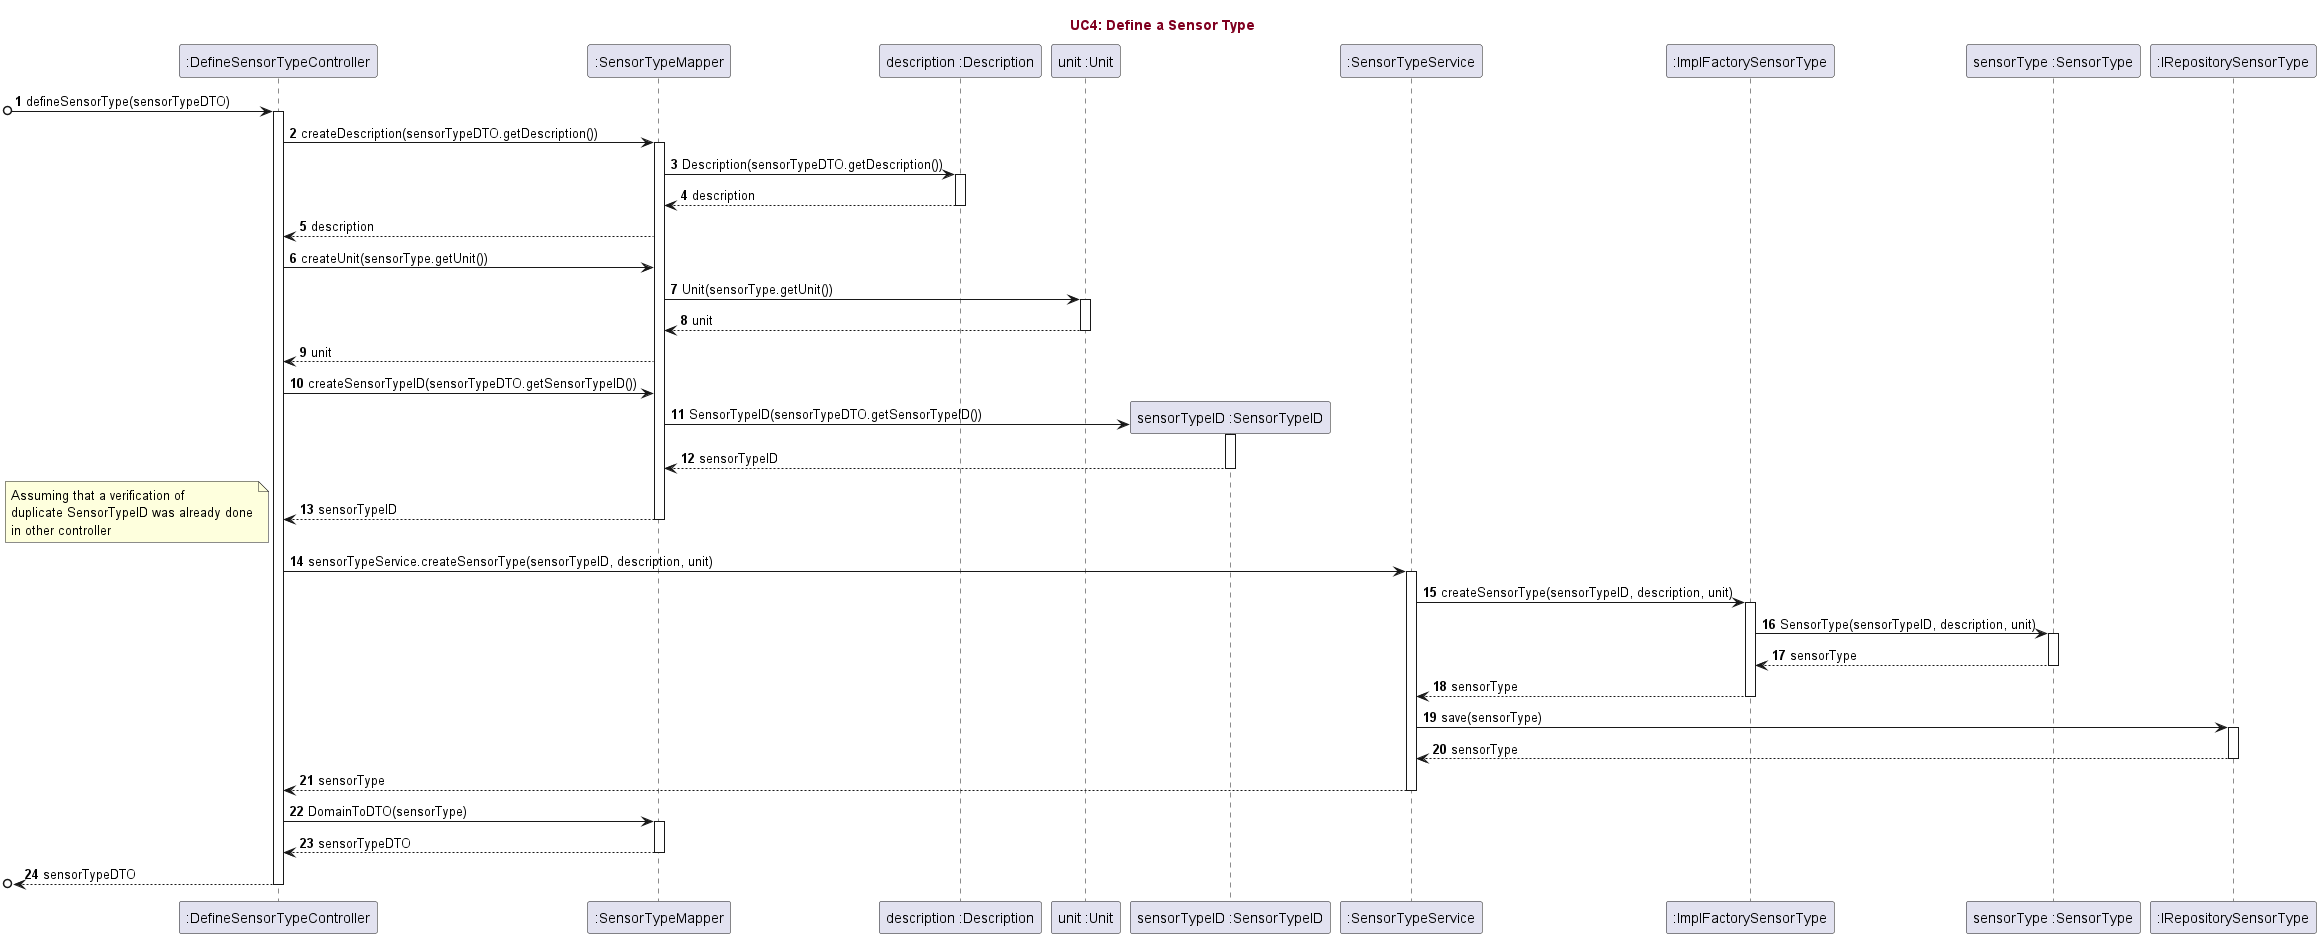

The diagram above was rendered by PlantUML. Its source (embedded in the PNG):
@startuml
'https://plantuml.com/sequence-diagram

title <font color=#800020> UC4: Define a Sensor Type</font>

autonumber

participant ":DefineSensorTypeController"
participant ":SensorTypeMapper"
participant "description :Description"
participant "unit :Unit"
participant "sensorTypeID :SensorTypeID"
participant ":SensorTypeService"
participant ":ImplFactorySensorType"
participant "sensorType :SensorType"
participant ":IRepositorySensorType"

[o-> ":DefineSensorTypeController" : defineSensorType(sensorTypeDTO)
activate ":DefineSensorTypeController"

":DefineSensorTypeController" -> ":SensorTypeMapper" : createDescription(sensorTypeDTO.getDescription())
activate ":SensorTypeMapper"

":SensorTypeMapper" -> "description :Description" : Description(sensorTypeDTO.getDescription())
activate "description :Description"

"description :Description" --> ":SensorTypeMapper" : description
deactivate "description :Description"

":DefineSensorTypeController" <-- ":SensorTypeMapper" : description
":DefineSensorTypeController" -> ":SensorTypeMapper" : createUnit(sensorType.getUnit())
":SensorTypeMapper" -> "unit :Unit" : Unit(sensorType.getUnit())
activate "unit :Unit"
"unit :Unit" --> ":SensorTypeMapper" : unit
deactivate "unit :Unit"

":DefineSensorTypeController" <-- ":SensorTypeMapper" : unit
":DefineSensorTypeController" -> ":SensorTypeMapper" : createSensorTypeID(sensorTypeDTO.getSensorTypeID())
":SensorTypeMapper" -> "sensorTypeID :SensorTypeID"** : SensorTypeID(sensorTypeDTO.getSensorTypeID())
activate "sensorTypeID :SensorTypeID"

"sensorTypeID :SensorTypeID" --> ":SensorTypeMapper" : sensorTypeID
deactivate "sensorTypeID :SensorTypeID"

":DefineSensorTypeController" <-- ":SensorTypeMapper" : sensorTypeID
deactivate ":SensorTypeMapper"

note left
Assuming that a verification of
duplicate SensorTypeID was already done
in other controller
end note

":DefineSensorTypeController" -> ":SensorTypeService" : sensorTypeService.createSensorType(sensorTypeID, description, unit)
activate ":SensorTypeService"
":SensorTypeService" -> ":ImplFactorySensorType" : createSensorType(sensorTypeID, description, unit)
activate ":ImplFactorySensorType"
":ImplFactorySensorType" -> "sensorType :SensorType" : SensorType(sensorTypeID, description, unit)
activate "sensorType :SensorType"

"sensorType :SensorType" --> ":ImplFactorySensorType" : sensorType
deactivate "sensorType :SensorType"

":ImplFactorySensorType" --> ":SensorTypeService" : sensorType
deactivate ":ImplFactorySensorType"

":SensorTypeService" -> ":IRepositorySensorType" : save(sensorType)
activate ":IRepositorySensorType"

":IRepositorySensorType" --> ":SensorTypeService" : sensorType
deactivate ":IRepositorySensorType"

":SensorTypeService" --> ":DefineSensorTypeController" : sensorType
deactivate ":SensorTypeService"

":DefineSensorTypeController" -> ":SensorTypeMapper" : DomainToDTO(sensorType)
activate ":SensorTypeMapper"

":DefineSensorTypeController" <-- ":SensorTypeMapper" : sensorTypeDTO
deactivate ":SensorTypeMapper"

[o<-- ":DefineSensorTypeController" : sensorTypeDTO

deactivate ":DefineSensorTypeController"

@enduml